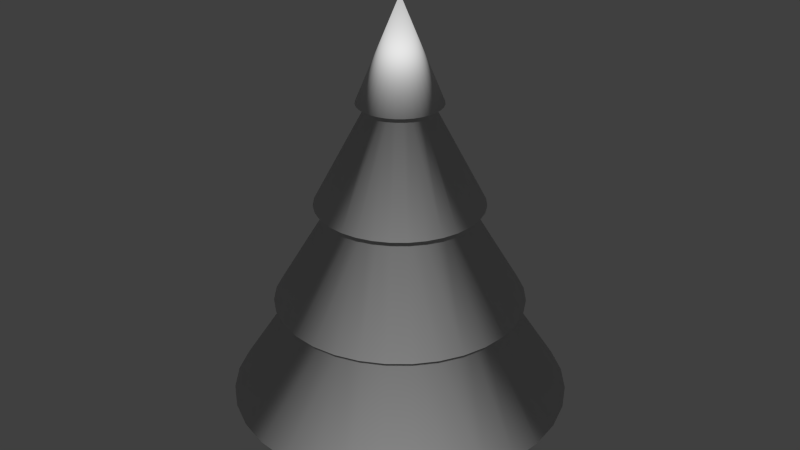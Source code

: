 # Source: backgroundTree0.blend  (saved by Blender 2.69.0; exported with 4.5.12 LTS)
import bpy
from mathutils import Matrix  # noqa: F401  (used for matrix-valued properties, if any)

bpy.ops.wm.read_factory_settings(use_empty=True)
scene = bpy.context.scene
scene.name = 'Scene'

# ---- collections
col_collection_1 = bpy.data.collections.new('Collection 1'); scene.collection.children.link(col_collection_1)

# ---- materials (node trees are filled in below, after node groups)
mat_material = bpy.data.materials.new('Material')
mat_material.alpha_threshold = 0.0
mat_material.use_transparent_shadow = False
mat_material.roughness = 0.5
mat_material.line_color = (0.0, 0.0, 0.0, 1.0)

# ---- material node trees

# ---- world
world_world = bpy.data.worlds.new('World'); scene.world = world_world
world_world.color = (0.05088, 0.05088, 0.05088)
world_world.use_sun_shadow = False
world_world.sun_shadow_jitter_overblur = 0.0
world_world.cycles.sampling_method = 'MANUAL'
world_world.cycles.sample_map_resolution = 256

# ---- meshes
me_cube = bpy.data.meshes.new('Cube')
me_cube.from_pydata([(-4.927e-08, 0.8384, -1.061), (0.1636, 0.8223, -1.061), (0.3208, 0.7746, -1.061), (0.4658, 0.6971, -1.061), (0.5928, 0.5928, -1.061), (0.6971, 0.4658, -1.061), (0.7746, 0.3208, -1.061), (0.8223, 0.1636, -1.061), (0.8384, -4.451e-07, -1.061), (-4.739e-08, -4.4e-07, 0.9394), (0.8223, -0.1636, -1.061), (0.7746, -0.3208, -1.061), (0.6971, -0.4658, -1.061), (0.5928, -0.5928, -1.061), (0.4658, -0.6971, -1.061), (0.3208, -0.7746, -1.061), (0.1636, -0.8223, -1.061), (-3.241e-07, -0.8384, -1.061), (-0.1636, -0.8223, -1.061), (-0.3208, -0.7746, -1.061), (-0.4658, -0.6971, -1.061), (-0.5928, -0.5928, -1.061), (-0.6971, -0.4658, -1.061), (-0.7746, -0.3208, -1.061), (-0.8223, -0.1636, -1.061), (-0.8384, 3.545e-07, -1.061), (-0.8223, 0.1636, -1.061), (-0.7746, 0.3208, -1.061), (-0.6971, 0.4658, -1.061), (-0.5928, 0.5928, -1.061), (-0.4658, 0.6971, -1.061), (-0.3208, 0.7746, -1.061), (-0.1636, 0.8223, -1.061), (0.07871, 0.19, 0.4394), (0.1574, 0.3801, -0.0606), (0.2361, 0.5701, -0.5606), (0.04013, 0.2017, 0.4394), (0.08025, 0.4035, -0.0606), (0.1204, 0.6052, -0.5606), (-4.739e-08, 0.617, -0.5606), (-4.739e-08, 0.4114, -0.0606), (-4.739e-08, 0.2057, 0.4394), (-0.04013, 0.2017, 0.4394), (-0.08025, 0.4035, -0.0606), (-0.1204, 0.6052, -0.5606), (-0.07871, 0.19, 0.4394), (-0.1574, 0.3801, -0.0606), (-0.2361, 0.5701, -0.5606), (-0.1143, 0.171, 0.4394), (-0.2285, 0.342, -0.0606), (-0.3428, 0.5131, -0.5606), (-0.1454, 0.1454, 0.4394), (-0.2909, 0.2909, -0.0606), (-0.4363, 0.4363, -0.5606), (-0.171, 0.1143, 0.4394), (-0.342, 0.2285, -0.0606), (-0.5131, 0.3428, -0.5606), (0.2057, -4.4e-07, 0.4394), (0.4114, -4.4e-07, -0.0606), (0.6171, -4.4e-07, -0.5606), (-0.19, 0.07871, 0.4394), (-0.3801, 0.1574, -0.0606), (-0.5701, 0.2361, -0.5606), (-0.2017, 0.04013, 0.4394), (-0.4035, 0.08025, -0.0606), (-0.6052, 0.1204, -0.5606), (-0.2057, -2.438e-07, 0.4394), (-0.4114, -4.767e-08, -0.0606), (-0.6171, 1.485e-07, -0.5606), (-0.2017, -0.04013, 0.4394), (-0.4035, -0.08025, -0.0606), (-0.6052, -0.1204, -0.5606), (-0.19, -0.07871, 0.4394), (-0.3801, -0.1574, -0.0606), (-0.5701, -0.2361, -0.5606), (-0.171, -0.1143, 0.4394), (-0.342, -0.2285, -0.0606), (-0.5131, -0.3428, -0.5606), (-0.1454, -0.1454, 0.4394), (-0.2909, -0.2909, -0.0606), (-0.4363, -0.4363, -0.5606), (-0.1143, -0.171, 0.4394), (-0.2285, -0.342, -0.0606), (-0.3428, -0.5131, -0.5606), (-0.07871, -0.19, 0.4394), (-0.1574, -0.3801, -0.0606), (-0.2361, -0.5701, -0.5606), (-0.04013, -0.2017, 0.4394), (-0.08025, -0.4035, -0.0606), (-0.1204, -0.6052, -0.5606), (-1.148e-07, -0.2057, 0.4394), (-1.822e-07, -0.4114, -0.0606), (-2.497e-07, -0.6171, -0.5606), (0.04013, -0.2017, 0.4394), (0.08025, -0.4035, -0.0606), (0.1204, -0.6052, -0.5606), (0.07871, -0.19, 0.4394), (0.1574, -0.3801, -0.0606), (0.2361, -0.5701, -0.5606), (0.1143, -0.171, 0.4394), (0.2285, -0.342, -0.0606), (0.3428, -0.5131, -0.5606), (0.1454, -0.1454, 0.4394), (0.2909, -0.2909, -0.0606), (0.4363, -0.4363, -0.5606), (0.171, -0.1143, 0.4394), (0.342, -0.2285, -0.0606), (0.5131, -0.3428, -0.5606), (0.19, -0.07871, 0.4394), (0.3801, -0.1574, -0.0606), (0.5701, -0.2361, -0.5606), (0.2017, -0.04013, 0.4394), (0.4035, -0.08025, -0.0606), (0.6052, -0.1204, -0.5606), (0.2017, 0.04013, 0.4394), (0.4035, 0.08025, -0.0606), (0.6052, 0.1204, -0.5606), (0.19, 0.07871, 0.4394), (0.3801, 0.1574, -0.0606), (0.5701, 0.2361, -0.5606), (0.171, 0.1143, 0.4394), (0.342, 0.2285, -0.0606), (0.5131, 0.3428, -0.5606), (0.1454, 0.1454, 0.4394), (0.2909, 0.2909, -0.0606), (0.4363, 0.4363, -0.5606), (0.1143, 0.171, 0.4394), (0.2285, 0.342, -0.0606), (0.3428, 0.5131, -0.5606), (0.1861, 0.4492, -0.5165), (0.09485, 0.4768, -0.5165), (-3.421e-08, 0.4862, -0.5165), (-0.09485, 0.4768, -0.5165), (-0.1861, 0.4492, -0.5165), (-0.2701, 0.4042, -0.5165), (-0.3438, 0.3438, -0.5165), (-0.4042, 0.2701, -0.5165), (0.4862, -4e-07, -0.5165), (-0.4492, 0.1861, -0.5165), (-0.4768, 0.09485, -0.5165), (-0.4862, 6.368e-08, -0.5165), (-0.4768, -0.09485, -0.5165), (-0.4492, -0.1861, -0.5165), (-0.4042, -0.2701, -0.5165), (-0.3438, -0.3438, -0.5165), (-0.2701, -0.4042, -0.5165), (-0.1861, -0.4492, -0.5165), (-0.09485, -0.4768, -0.5165), (-1.936e-07, -0.4862, -0.5165), (0.09485, -0.4768, -0.5165), (0.1861, -0.4492, -0.5165), (0.2701, -0.4042, -0.5165), (0.3438, -0.3438, -0.5165), (0.4042, -0.2701, -0.5165), (0.4492, -0.1861, -0.5165), (0.4768, -0.09485, -0.5165), (0.4768, 0.09485, -0.5165), (0.4492, 0.1861, -0.5165), (0.4042, 0.2701, -0.5165), (0.3438, 0.3438, -0.5165), (0.2701, 0.4042, -0.5165), (0.1133, 0.2736, -0.02175), (0.05778, 0.2905, -0.02175), (-3.43e-08, 0.2962, -0.02175), (-0.05778, 0.2905, -0.02175), (-0.1133, 0.2736, -0.02175), (-0.1646, 0.2463, -0.02175), (-0.2094, 0.2094, -0.02175), (-0.2463, 0.1646, -0.02175), (0.2962, -4.043e-07, -0.02175), (-0.2736, 0.1133, -0.02175), (-0.2905, 0.05778, -0.02175), (-0.2962, -1.219e-07, -0.02175), (-0.2905, -0.05778, -0.02175), (-0.2736, -0.1133, -0.02175), (-0.2463, -0.1646, -0.02175), (-0.2094, -0.2094, -0.02175), (-0.1646, -0.2463, -0.02175), (-0.1133, -0.2736, -0.02175), (-0.05778, -0.2905, -0.02175), (-1.314e-07, -0.2962, -0.02175), (0.05778, -0.2905, -0.02175), (0.1133, -0.2736, -0.02175), (0.1646, -0.2463, -0.02175), (0.2094, -0.2094, -0.02175), (0.2463, -0.1646, -0.02175), (0.2736, -0.1133, -0.02175), (0.2905, -0.05778, -0.02175), (0.2905, 0.05778, -0.02175), (0.2736, 0.1133, -0.02175), (0.2463, 0.1646, -0.02175), (0.2094, 0.2094, -0.02175), (0.1646, 0.2463, -0.02175), (0.05038, 0.1216, 0.471), (0.02568, 0.1291, 0.471), (-4.241e-08, 0.1316, 0.471), (-0.02568, 0.1291, 0.471), (-0.05038, 0.1216, 0.471), (-0.07313, 0.1095, 0.471), (-0.09308, 0.09308, 0.471), (-0.1095, 0.07313, 0.471), (0.1316, -4.169e-07, 0.471), (-0.1216, 0.05038, 0.471), (-0.1291, 0.02568, 0.471), (-0.1316, -2.914e-07, 0.471), (-0.1291, -0.02568, 0.471), (-0.1216, -0.05038, 0.471), (-0.1095, -0.07313, 0.471), (-0.09308, -0.09308, 0.471), (-0.07313, -0.1095, 0.471), (-0.05038, -0.1216, 0.471), (-0.02568, -0.1291, 0.471), (-8.556e-08, -0.1316, 0.471), (0.02568, -0.1291, 0.471), (0.05038, -0.1216, 0.471), (0.07313, -0.1095, 0.471), (0.09308, -0.09308, 0.471), (0.1095, -0.07313, 0.471), (0.1216, -0.05038, 0.471), (0.1291, -0.02568, 0.471), (0.1291, 0.02568, 0.471), (0.1216, 0.05038, 0.471), (0.1095, 0.07313, 0.471), (0.09308, 0.09308, 0.471), (0.07313, 0.1095, 0.471), (2.371e-08, 0.1998, -0.8879), (0.03898, 0.1959, -0.8879), (0.07645, 0.1846, -0.8879), (0.111, 0.1661, -0.8879), (0.1413, 0.1413, -0.8879), (0.1661, 0.111, -0.8879), (0.1846, 0.07645, -0.8879), (0.1959, 0.03898, -0.8879), (0.1998, -2.591e-07, -0.8879), (0.1959, -0.03898, -0.8879), (0.1846, -0.07645, -0.8879), (0.1661, -0.111, -0.8879), (0.1413, -0.1413, -0.8879), (0.111, -0.1661, -0.8879), (0.07645, -0.1846, -0.8879), (0.03898, -0.1959, -0.8879), (-4.179e-08, -0.1998, -0.8879), (-0.03898, -0.1959, -0.8879), (-0.07645, -0.1846, -0.8879), (-0.111, -0.1661, -0.8879), (-0.1413, -0.1413, -0.8879), (-0.1661, -0.111, -0.8879), (-0.1846, -0.07645, -0.8879), (-0.1959, -0.03898, -0.8879), (-0.1998, -6.86e-08, -0.8879), (-0.1959, 0.03898, -0.8879), (-0.1846, 0.07645, -0.8879), (-0.1661, 0.111, -0.8879), (-0.1413, 0.1413, -0.8879), (-0.111, 0.1661, -0.8879), (-0.07645, 0.1846, -0.8879), (-0.03898, 0.1959, -0.8879), (2.371e-08, 0.1998, -1.304), (0.03898, 0.1959, -1.304), (0.07645, 0.1846, -1.304), (0.111, 0.1661, -1.304), (0.1413, 0.1413, -1.304), (0.1661, 0.111, -1.304), (0.1846, 0.07645, -1.304), (0.1959, 0.03898, -1.304), (0.1998, -2.591e-07, -1.304), (0.1959, -0.03898, -1.304), (0.1846, -0.07645, -1.304), (0.1661, -0.111, -1.304), (0.1413, -0.1413, -1.304), (0.111, -0.1661, -1.304), (0.07645, -0.1846, -1.304), (0.03898, -0.1959, -1.304), (-4.179e-08, -0.1998, -1.304), (-0.03898, -0.1959, -1.304), (-0.07645, -0.1846, -1.304), (-0.111, -0.1661, -1.304), (-0.1413, -0.1413, -1.304), (-0.1661, -0.111, -1.304), (-0.1846, -0.07645, -1.304), (-0.1959, -0.03898, -1.304), (-0.1998, -6.86e-08, -1.304), (-0.1959, 0.03898, -1.304), (-0.1846, 0.07645, -1.304), (-0.1661, 0.111, -1.304), (-0.1413, 0.1413, -1.304), (-0.111, 0.1661, -1.304), (-0.07645, 0.1846, -1.304), (-0.03898, 0.1959, -1.304)], [], [(66, 69, 9), (63, 66, 9), (111, 57, 9), (9, 72, 75), (60, 63, 9), (9, 75, 78), (54, 60, 9), (9, 78, 81), (51, 54, 9), (9, 81, 84), (48, 51, 9), (9, 84, 87), (45, 48, 9), (9, 87, 90), (42, 45, 9), (9, 90, 93), (41, 42, 9), (9, 93, 96), (41, 9, 36), (36, 9, 33), (117, 120, 9), (123, 126, 9), (126, 33, 9), (99, 102, 9), (120, 123, 9), (102, 105, 9), (114, 117, 9), (105, 108, 9), (69, 72, 9), (108, 111, 9), (57, 114, 9), (9, 96, 99), (55, 61, 200), (103, 216, 215), (52, 55, 200), (198, 46, 49), (49, 52, 199), (224, 223, 124), (201, 58, 220), (43, 46, 197), (197, 46, 198), (199, 198, 49), (194, 34, 37), (221, 220, 118), (214, 94, 97), (61, 64, 202), (109, 218, 217), (100, 215, 214), (76, 207, 73), (207, 76, 79), (40, 43, 196), (207, 79, 208), (37, 40, 195), (207, 75, 72, 206), (60, 54, 200, 202), (78, 208, 209, 81), (87, 84, 210, 211), (201, 219, 112), (115, 118, 220), (202, 64, 203), (103, 217, 216), (198, 199, 51, 48), (121, 222, 118), (51, 199, 200, 54), (206, 72, 69, 205), (58, 115, 220), (195, 194, 37), (85, 210, 82), (34, 194, 193), (210, 85, 211), (210, 209, 82), (34, 193, 224), (127, 34, 224), (212, 211, 91), (127, 224, 124), (75, 207, 208, 78), (213, 212, 91), (223, 222, 121), (124, 223, 121), (40, 196, 195), (69, 66, 204, 205), (214, 213, 94), (94, 213, 91), (209, 208, 79), (222, 221, 118), (52, 200, 199), (203, 204, 66, 63), (207, 206, 73), (43, 197, 196), (206, 205, 70), (58, 201, 112), (203, 67, 204), (73, 206, 70), (204, 70, 205), (85, 88, 211), (200, 61, 202), (97, 100, 214), (106, 109, 217), (64, 67, 203), (109, 112, 219), (211, 88, 91), (100, 103, 215), (67, 70, 204), (103, 106, 217), (218, 109, 219), (82, 209, 79), (123, 120, 222, 223), (102, 99, 215, 216), (57, 201, 220, 114), (93, 213, 214, 96), (117, 221, 222, 120), (36, 33, 193, 194), (99, 96, 214, 215), (197, 45, 42, 196), (195, 41, 36, 194), (117, 114, 220, 221), (196, 42, 41, 195), (224, 126, 123, 223), (212, 90, 87, 211), (111, 219, 201, 57), (108, 218, 219, 111), (108, 105, 217, 218), (217, 105, 102, 216), (81, 209, 210, 84), (212, 213, 93, 90), (197, 198, 48, 45), (224, 193, 33, 126), (124, 191, 192, 127), (165, 166, 49, 46), (58, 169, 188, 115), (34, 127, 192, 161), (37, 162, 163, 40), (164, 165, 46, 43), (188, 189, 118, 115), (191, 124, 121, 190), (118, 189, 190, 121), (161, 162, 37, 34), (112, 187, 169, 58), (180, 181, 94, 91), (52, 167, 168, 55), (106, 185, 186, 109), (106, 103, 184, 185), (184, 103, 100, 183), (79, 176, 177, 82), (182, 183, 100, 97), (178, 85, 82, 177), (180, 91, 88, 179), (181, 182, 97, 94), (88, 85, 178, 179), (171, 64, 61, 170), (109, 186, 187, 112), (167, 52, 49, 166), (55, 168, 170, 61), (172, 67, 64, 171), (173, 70, 67, 172), (174, 73, 70, 173), (175, 76, 73, 174), (76, 175, 176, 79), (68, 173, 172), (68, 71, 173), (176, 80, 177), (178, 177, 83), (83, 177, 80), (77, 175, 74), (77, 80, 175), (173, 71, 174), (89, 179, 86), (53, 167, 50), (174, 74, 175), (179, 178, 86), (86, 178, 83), (180, 179, 89), (175, 80, 176), (92, 180, 89), (71, 74, 174), (56, 167, 53), (62, 168, 56), (171, 65, 68), (62, 171, 170), (56, 168, 167), (50, 167, 166), (168, 62, 170), (172, 171, 68), (47, 165, 44), (65, 171, 62), (191, 122, 125), (164, 163, 39), (163, 162, 39), (47, 50, 165), (128, 35, 192), (44, 164, 39), (165, 164, 44), (50, 166, 165), (38, 39, 162), (161, 38, 162), (35, 38, 161), (191, 128, 192), (128, 191, 125), (192, 35, 161), (191, 190, 122), (187, 110, 113), (116, 188, 59), (59, 187, 113), (116, 119, 188), (189, 119, 190), (169, 59, 188), (169, 187, 59), (185, 110, 186), (186, 110, 187), (188, 119, 189), (122, 190, 119), (184, 107, 185), (92, 181, 180), (182, 101, 183), (182, 98, 101), (104, 184, 183), (95, 181, 92), (181, 98, 182), (107, 184, 104), (135, 136, 56, 53), (183, 101, 104), (98, 181, 95), (185, 107, 110), (74, 71, 141, 142), (77, 74, 142, 143), (80, 77, 143, 144), (145, 83, 80, 144), (68, 140, 141, 71), (62, 56, 136, 138), (50, 134, 135, 53), (65, 62, 138, 139), (122, 158, 159, 125), (35, 129, 130, 38), (128, 160, 129, 35), (146, 86, 83, 145), (157, 158, 122, 119), (137, 156, 116, 59), (86, 146, 147, 89), (125, 159, 160, 128), (139, 140, 68, 65), (39, 131, 132, 44), (133, 47, 44, 132), (38, 130, 131, 39), (59, 113, 155, 137), (113, 110, 154, 155), (110, 107, 153, 154), (107, 104, 152, 153), (101, 151, 152, 104), (119, 116, 156, 157), (98, 95, 149, 150), (89, 147, 148, 92), (151, 101, 98, 150), (95, 92, 148, 149), (153, 12, 11), (154, 153, 11), (155, 154, 11), (155, 11, 10), (137, 155, 10), (156, 137, 8), (5, 159, 158), (32, 132, 131), (157, 156, 7), (32, 131, 0), (158, 157, 6), (131, 130, 0), (133, 132, 32), (2, 1, 129), (137, 10, 8), (156, 8, 7), (1, 0, 130), (129, 1, 130), (4, 160, 159), (160, 2, 129), (6, 5, 158), (3, 2, 160), (5, 4, 159), (4, 3, 160), (157, 7, 6), (134, 133, 30), (27, 139, 138), (135, 134, 30), (139, 26, 25), (138, 136, 28), (133, 31, 30), (136, 29, 28), (27, 26, 139), (29, 136, 135), (133, 32, 31), (28, 27, 138), (30, 29, 135), (139, 25, 140), (24, 23, 141), (16, 15, 149), (25, 24, 141), (142, 141, 23), (22, 142, 23), (142, 22, 143), (140, 25, 141), (21, 144, 22), (144, 21, 20), (145, 144, 20), (144, 143, 22), (147, 19, 18), (17, 16, 149), (14, 13, 151), (15, 150, 149), (13, 12, 152), (152, 12, 153), (148, 18, 17), (13, 152, 151), (146, 20, 19), (145, 20, 146), (147, 146, 19), (148, 147, 18), (149, 148, 17), (15, 151, 150), (15, 14, 151), (1, 2, 227, 226), (23, 24, 248, 247), (12, 13, 237, 236), (32, 0, 225, 256), (21, 22, 246, 245), (10, 11, 235, 234), (30, 31, 255, 254), (19, 20, 244, 243), (7, 8, 233, 232), (28, 29, 253, 252), (5, 6, 231, 230), (17, 18, 242, 241), (26, 27, 251, 250), (3, 4, 229, 228), (15, 16, 240, 239), (24, 25, 249, 248), (13, 14, 238, 237), (0, 1, 226, 225), (22, 23, 247, 246), (11, 12, 236, 235), (31, 32, 256, 255), (20, 21, 245, 244), (8, 10, 234, 233), (29, 30, 254, 253), (6, 7, 232, 231), (18, 19, 243, 242), (27, 28, 252, 251), (4, 5, 230, 229), (16, 17, 241, 240), (25, 26, 250, 249), (2, 3, 228, 227), (14, 15, 239, 238), (250, 251, 283, 282), (228, 229, 261, 260), (239, 240, 272, 271), (248, 249, 281, 280), (237, 238, 270, 269), (225, 226, 258, 257), (246, 247, 279, 278), (235, 236, 268, 267), (255, 256, 288, 287), (244, 245, 277, 276), (233, 234, 266, 265), (253, 254, 286, 285), (231, 232, 264, 263), (242, 243, 275, 274), (251, 252, 284, 283), (229, 230, 262, 261), (240, 241, 273, 272), (249, 250, 282, 281), (227, 228, 260, 259), (238, 239, 271, 270), (226, 227, 259, 258), (247, 248, 280, 279), (236, 237, 269, 268), (256, 225, 257, 288), (245, 246, 278, 277), (234, 235, 267, 266), (254, 255, 287, 286), (243, 244, 276, 275), (232, 233, 265, 264), (252, 253, 285, 284), (230, 231, 263, 262), (241, 242, 274, 273), (259, 260, 261, 262, 263, 264, 265, 266, 267, 268, 269, 270, 271, 272, 273, 274, 275, 276, 277, 278, 279, 280, 281, 282, 283, 284, 285, 286, 287, 288, 257, 258), (133, 134, 50, 47), (164, 43, 40, 163), (60, 202, 203, 63)])
me_cube.polygons.foreach_set('use_smooth', [True] * 385)
_uv = me_cube.uv_layers.new(name='UVMap')
_uv.uv.foreach_set('vector', [0.09788, 1.788e-07, 0.1056, 1.788e-07, 0.5, 0.4687, 0.1056, 1.788e-07, 0.09788, 1.788e-07, 0.5, 0.4687, 0.8944, 1.788e-07, 0.9021, 1.788e-07, 0.5, 0.4687, 0.5, 0.4687, 0.1285, 1.788e-07, 0.1657, 1.788e-07, 0.1285, 1.788e-07, 0.1056, 1.788e-07, 0.5, 0.4687, 0.5, 0.4687, 0.1657, 1.788e-07, 0.2157, 1.788e-07, 0.1657, 1.788e-07, 0.1285, 1.788e-07, 0.5, 0.4687, 0.5, 0.4687, 0.2157, 1.788e-07, 0.2766, 1.788e-07, 0.2157, 1.788e-07, 0.1657, 1.788e-07, 0.5, 0.4687, 0.5, 0.4687, 0.2766, 1.788e-07, 0.3461, 1.788e-07, 0.2766, 0.0, 0.2157, 1.788e-07, 0.5, 0.4687, 0.5, 0.4687, 0.3461, 1.788e-07, 0.4216, 1.788e-07, 0.3461, 0.0, 0.2766, 0.0, 0.5, 0.4687, 0.5, 0.4687, 0.4216, 1.788e-07, 0.5, 1.788e-07, 0.4216, 0.0, 0.3461, 0.0, 0.5, 0.4687, 0.5, 0.4687, 0.5, 1.788e-07, 0.5784, 1.788e-07, 0.5, 0.0, 0.4216, 0.0, 0.5, 0.4687, 0.5, 0.4687, 0.5784, 1.788e-07, 0.6539, 1.788e-07, 0.5, 0.0, 0.5, 0.4687, 0.5784, 0.0, 0.5784, 0.0, 0.5, 0.4687, 0.6539, 0.0, 0.8715, 1.788e-07, 0.8343, 1.788e-07, 0.5, 0.4687, 0.7843, 1.788e-07, 0.7234, 0.0, 0.5, 0.4687, 0.7234, 0.0, 0.6539, 0.0, 0.5, 0.4687, 0.7234, 1.788e-07, 0.7843, 1.788e-07, 0.5, 0.4687, 0.8343, 1.788e-07, 0.7843, 1.788e-07, 0.5, 0.4687, 0.7843, 1.788e-07, 0.8343, 1.788e-07, 0.5, 0.4687, 0.8944, 1.788e-07, 0.8715, 1.788e-07, 0.5, 0.4687, 0.8343, 1.788e-07, 0.8715, 1.788e-07, 0.5, 0.4687, 0.1056, 1.788e-07, 0.1285, 1.788e-07, 0.5, 0.4687, 0.8715, 1.788e-07, 0.8944, 1.788e-07, 0.5, 0.4687, 0.9021, 1.788e-07, 0.8944, 1.788e-07, 0.5, 0.4687, 0.5, 0.4687, 0.6539, 1.788e-07, 0.7234, 1.788e-07, 0.2174, 0.0, 0.186, 0.0, 0.4096, 0.3894, 0.7403, 2.682e-07, 0.5769, 0.3894, 0.5604, 0.3894, 0.2597, 0.0, 0.2174, 0.0, 0.4096, 0.3894, 0.4396, 0.3894, 0.3699, 0.0, 0.3112, 0.0, 0.3112, 0.0, 0.2597, 0.0, 0.4231, 0.3894, 0.5604, 0.3894, 0.5769, 0.3894, 0.7403, 0.0, 0.6088, 0.3894, 0.8399, 0.0, 0.6067, 0.3894, 0.4337, 0.0, 0.3699, 0.0, 0.4584, 0.3894, 0.4584, 0.3894, 0.3699, 0.0, 0.4396, 0.3894, 0.4231, 0.3894, 0.4396, 0.3894, 0.3112, 0.0, 0.5212, 0.3894, 0.6301, 0.0, 0.5663, 0.0, 0.6005, 0.3894, 0.6067, 0.3894, 0.814, 0.0, 0.5416, 0.3894, 0.5663, 2.682e-07, 0.6301, 2.682e-07, 0.186, 0.0, 0.1666, 0.0, 0.3995, 0.3894, 0.814, 0.0, 0.6005, 0.3894, 0.5904, 0.3894, 0.6888, 2.682e-07, 0.5604, 0.3894, 0.5416, 0.3894, 0.2174, 0.0, 0.4096, 0.3894, 0.186, 0.0, 0.4096, 0.3894, 0.2174, 0.0, 0.2597, 2.682e-07, 0.5, 0.0, 0.4337, 0.0, 0.4788, 0.3894, 0.4096, 0.3894, 0.2597, 2.682e-07, 0.4231, 0.3894, 0.5663, 0.0, 0.5, 0.0, 0.5, 0.3894, 0.1635, 0.1169, 0.1635, 0.0, 0.8365, 0.0, 0.8365, 0.1169, 0.1635, 0.0, 0.8365, 0.0, 0.8365, 0.1169, 0.1635, 0.1169, 0.8365, 0.0, 0.8365, 0.1169, 0.1635, 0.1169, 0.1635, 0.0, 0.1635, 0.0, 0.8365, 0.0, 0.8365, 0.1169, 0.1635, 0.1169, 0.6088, 0.3894, 0.6067, 0.3894, 0.8334, 0.0, 0.8334, 0.0, 0.814, 0.0, 0.6067, 0.3894, 0.3995, 0.3894, 0.1666, 0.0, 0.3933, 0.3894, 0.7403, 2.682e-07, 0.5904, 0.3894, 0.5769, 0.3894, 0.8365, 0.1169, 0.1635, 0.1169, 0.1635, 0.0, 0.8365, 0.0, 0.7826, 0.0, 0.5904, 0.3894, 0.814, 0.0, 0.8365, 0.0, 0.8365, 0.1169, 0.1635, 0.1169, 0.1635, 0.0, 0.1635, 0.1169, 0.1635, 0.0, 0.8365, 0.0, 0.8365, 0.1169, 0.8399, 0.0, 0.8334, 0.0, 0.6067, 0.3894, 0.5, 0.3894, 0.5212, 0.3894, 0.5663, 0.0, 0.3699, 2.682e-07, 0.4584, 0.3894, 0.3112, 2.682e-07, 0.6301, 0.0, 0.5212, 0.3894, 0.5416, 0.3894, 0.4584, 0.3894, 0.3699, 2.682e-07, 0.4788, 0.3894, 0.4584, 0.3894, 0.4396, 0.3894, 0.3112, 2.682e-07, 0.6301, 0.0, 0.5416, 0.3894, 0.5604, 0.3894, 0.6888, 0.0, 0.6301, 0.0, 0.5604, 0.3894, 0.5, 0.3894, 0.4788, 0.3894, 0.5, 2.682e-07, 0.6888, 0.0, 0.5604, 0.3894, 0.7403, 0.0, 0.8365, 0.0, 0.8365, 0.1169, 0.1635, 0.1169, 0.1635, 0.0, 0.5212, 0.3894, 0.5, 0.3894, 0.5, 2.682e-07, 0.5769, 0.3894, 0.5904, 0.3894, 0.7826, 0.0, 0.7403, 0.0, 0.5769, 0.3894, 0.7826, 0.0, 0.5, 0.0, 0.4788, 0.3894, 0.5, 0.3894, 0.1635, 0.0, 0.8365, 0.0, 0.8365, 0.1169, 0.1635, 0.1169, 0.5416, 0.3894, 0.5212, 0.3894, 0.5663, 2.682e-07, 0.5663, 2.682e-07, 0.5212, 0.3894, 0.5, 2.682e-07, 0.4396, 0.3894, 0.4231, 0.3894, 0.2597, 2.682e-07, 0.5904, 0.3894, 0.6005, 0.3894, 0.814, 0.0, 0.2597, 0.0, 0.4096, 0.3894, 0.4231, 0.3894, 0.8365, 0.1169, 0.1635, 0.1169, 0.1635, 0.0, 0.8365, 0.0, 0.4096, 0.3894, 0.3995, 0.3894, 0.186, 0.0, 0.4337, 0.0, 0.4584, 0.3894, 0.4788, 0.3894, 0.3995, 0.3894, 0.3933, 0.3894, 0.1666, 0.0, 0.8399, 0.0, 0.6088, 0.3894, 0.8334, 0.0, 0.3933, 0.3894, 0.1601, 0.0, 0.3912, 0.3894, 0.186, 0.0, 0.3995, 0.3894, 0.1666, 0.0, 0.3912, 0.3894, 0.1666, 0.0, 0.3933, 0.3894, 0.3699, 2.682e-07, 0.4337, 2.682e-07, 0.4788, 0.3894, 0.4096, 0.3894, 0.186, 0.0, 0.3995, 0.3894, 0.6301, 2.682e-07, 0.6888, 2.682e-07, 0.5416, 0.3894, 0.7826, 0.0, 0.814, 0.0, 0.5904, 0.3894, 0.1666, 0.0, 0.1601, 0.0, 0.3933, 0.3894, 0.814, 0.0, 0.8334, 0.0, 0.6067, 0.3894, 0.4788, 0.3894, 0.4337, 2.682e-07, 0.5, 2.682e-07, 0.6888, 2.682e-07, 0.7403, 2.682e-07, 0.5604, 0.3894, 0.1601, 0.0, 0.1666, 0.0, 0.3912, 0.3894, 0.7403, 2.682e-07, 0.7826, 0.0, 0.5904, 0.3894, 0.6005, 0.3894, 0.814, 0.0, 0.6067, 0.3894, 0.3112, 2.682e-07, 0.4396, 0.3894, 0.2597, 2.682e-07, 0.1635, 0.0, 0.8365, 0.0, 0.8365, 0.1169, 0.1635, 0.1169, 0.1635, 0.0, 0.8365, 0.0, 0.8365, 0.1169, 0.1635, 0.1169, 0.8365, 0.0, 0.8365, 0.1169, 0.1635, 0.1169, 0.1635, 0.0, 0.8365, 0.0, 0.8365, 0.1169, 0.1635, 0.1169, 0.1635, 0.0, 0.8365, 0.0, 0.8365, 0.1169, 0.1635, 0.1169, 0.1635, 0.0, 0.1635, 0.0, 0.8365, 0.0, 0.8365, 0.1169, 0.1635, 0.1169, 0.1635, 0.0, 0.8365, 0.0, 0.8365, 0.1169, 0.1635, 0.1169, 0.1635, 0.1169, 0.1635, 0.0, 0.8365, 0.0, 0.8365, 0.1169, 0.1635, 0.1169, 0.1635, 0.0, 0.8365, 0.0, 0.8365, 0.1169, 0.1635, 0.0, 0.8365, 0.0, 0.8365, 0.1169, 0.1635, 0.1169, 0.1635, 0.1169, 0.1635, 0.0, 0.8365, 0.0, 0.8365, 0.1169, 0.1635, 0.1169, 0.1635, 0.0, 0.8365, 0.0, 0.8365, 0.1169, 0.1635, 0.1169, 0.1635, 0.0, 0.8365, 0.0, 0.8365, 0.1169, 0.8365, 0.0, 0.8365, 0.1169, 0.1635, 0.1169, 0.1635, 0.0, 0.8365, 0.0, 0.8365, 0.1169, 0.1635, 0.1169, 0.1635, 0.0, 0.1635, 0.0, 0.8365, 0.0, 0.8365, 0.1169, 0.1635, 0.1169, 0.1635, 0.1169, 0.1635, 0.0, 0.8365, 0.0, 0.8365, 0.1169, 0.8365, 0.0, 0.8365, 0.1169, 0.1635, 0.1169, 0.1635, 0.0, 0.8365, 0.1169, 0.1635, 0.1169, 0.1635, 0.0, 0.8365, 0.0, 0.8365, 0.1169, 0.1635, 0.1169, 0.1635, 0.0, 0.8365, 0.0, 0.8365, 0.1169, 0.1635, 0.1169, 0.1635, 0.0, 0.8365, 0.0, 0.1843, 1.0, 0.1843, 0.8906, 0.8157, 0.8906, 0.8157, 1.0, 0.1843, 0.8906, 0.8157, 0.8906, 0.8157, 1.0, 0.1843, 1.0, 0.1843, 1.0, 0.1843, 0.8906, 0.8157, 0.8906, 0.8157, 1.0, 0.8157, 1.0, 0.1843, 1.0, 0.1843, 0.8906, 0.8157, 0.8906, 0.1843, 1.0, 0.1843, 0.8906, 0.8157, 0.8906, 0.8157, 1.0, 0.1843, 0.8906, 0.8157, 0.8906, 0.8157, 1.0, 0.1843, 1.0, 0.1843, 0.8906, 0.8157, 0.8906, 0.8157, 1.0, 0.1843, 1.0, 0.8157, 0.8906, 0.8157, 1.0, 0.1843, 1.0, 0.1843, 0.8906, 0.1843, 1.0, 0.1843, 0.8906, 0.8157, 0.8906, 0.8157, 1.0, 0.1843, 0.8906, 0.8157, 0.8906, 0.8157, 1.0, 0.1843, 1.0, 0.1843, 1.0, 0.1843, 0.8906, 0.8157, 0.8906, 0.8157, 1.0, 0.1843, 0.8906, 0.8157, 0.8906, 0.8157, 1.0, 0.1843, 1.0, 0.1843, 1.0, 0.1843, 0.8906, 0.8157, 0.8906, 0.8157, 1.0, 0.1843, 1.0, 0.1843, 0.8906, 0.8157, 0.8906, 0.8157, 1.0, 0.8157, 1.0, 0.1843, 1.0, 0.1843, 0.8906, 0.8157, 0.8906, 0.8157, 0.8906, 0.8157, 1.0, 0.1843, 1.0, 0.1843, 0.8906, 0.1843, 1.0, 0.1843, 0.8906, 0.8157, 0.8906, 0.8157, 1.0, 0.1843, 0.8906, 0.8157, 0.8906, 0.8157, 1.0, 0.1843, 1.0, 0.8157, 0.8906, 0.8157, 1.0, 0.1843, 1.0, 0.1843, 0.8906, 0.8157, 0.8906, 0.8157, 1.0, 0.1843, 1.0, 0.1843, 0.8906, 0.1843, 0.8906, 0.8157, 0.8906, 0.8157, 1.0, 0.1843, 1.0, 0.8157, 1.0, 0.1843, 1.0, 0.1843, 0.8906, 0.8157, 0.8906, 0.8157, 0.8906, 0.8157, 1.0, 0.1843, 1.0, 0.1843, 0.8906, 0.1843, 1.0, 0.1843, 0.8906, 0.8157, 0.8906, 0.8157, 1.0, 0.8157, 0.8906, 0.8157, 1.0, 0.1843, 1.0, 0.1843, 0.8906, 0.1843, 1.0, 0.1843, 0.8906, 0.8157, 0.8906, 0.8157, 1.0, 0.8157, 0.8906, 0.8157, 1.0, 0.1843, 1.0, 0.1843, 0.8906, 0.8157, 0.8906, 0.8157, 1.0, 0.1843, 1.0, 0.1843, 0.8906, 0.8157, 0.8906, 0.8157, 1.0, 0.1843, 1.0, 0.1843, 0.8906, 0.8157, 0.8906, 0.8157, 1.0, 0.1843, 1.0, 0.1843, 0.8906, 0.1843, 1.0, 0.1843, 0.8906, 0.8157, 0.8906, 0.8157, 1.0, 0.1302, 1.49e-07, 0.3259, 0.3375, 0.3225, 0.3375, 0.1302, 1.49e-07, 0.1373, 1.49e-07, 0.3259, 0.3375, 0.3745, 0.3375, 0.2385, 2.98e-07, 0.4014, 0.3375, 0.4321, 0.3375, 0.4014, 0.3375, 0.2945, 2.98e-07, 0.2945, 2.98e-07, 0.4014, 0.3375, 0.2385, 2.98e-07, 0.1925, 2.98e-07, 0.3524, 0.3375, 0.1583, 2.98e-07, 0.1925, 2.98e-07, 0.2385, 2.98e-07, 0.3524, 0.3375, 0.3259, 0.3375, 0.1373, 1.49e-07, 0.336, 0.3375, 0.4278, 2.98e-07, 0.4654, 0.3375, 0.3585, 2.98e-07, 0.2385, 1.49e-07, 0.3745, 0.3375, 0.2945, 0.0, 0.336, 0.3375, 0.1583, 2.98e-07, 0.3524, 0.3375, 0.4654, 0.3375, 0.4321, 0.3375, 0.3585, 2.98e-07, 0.3585, 2.98e-07, 0.4321, 0.3375, 0.2945, 2.98e-07, 0.5, 0.3375, 0.4654, 0.3375, 0.4278, 2.98e-07, 0.3524, 0.3375, 0.2385, 2.98e-07, 0.3745, 0.3375, 0.5, 2.98e-07, 0.5, 0.3375, 0.4278, 2.98e-07, 0.1373, 1.49e-07, 0.1583, 2.98e-07, 0.336, 0.3375, 0.1925, 1.49e-07, 0.3745, 0.3375, 0.2385, 1.49e-07, 0.1583, 1.49e-07, 0.3524, 0.3375, 0.1925, 1.49e-07, 0.3259, 0.3375, 0.1373, 1.49e-07, 0.1302, 1.49e-07, 0.1583, 1.49e-07, 0.3259, 0.3375, 0.336, 0.3375, 0.1925, 1.49e-07, 0.3524, 0.3375, 0.3745, 0.3375, 0.2945, 0.0, 0.3745, 0.3375, 0.4014, 0.3375, 0.3524, 0.3375, 0.1583, 1.49e-07, 0.336, 0.3375, 0.3225, 0.3375, 0.3259, 0.3375, 0.1302, 1.49e-07, 0.3585, 0.0, 0.4321, 0.3375, 0.4278, 0.0, 0.1373, 1.49e-07, 0.3259, 0.3375, 0.1583, 1.49e-07, 0.6255, 0.3375, 0.8075, 1.49e-07, 0.7615, 1.49e-07, 0.4654, 0.3375, 0.5, 0.3375, 0.5, 0.0, 0.5, 0.3375, 0.5346, 0.3375, 0.5, 0.0, 0.3585, 0.0, 0.2945, 0.0, 0.4321, 0.3375, 0.7055, 0.0, 0.6415, 0.0, 0.5986, 0.3375, 0.4278, 0.0, 0.4654, 0.3375, 0.5, 0.0, 0.4321, 0.3375, 0.4654, 0.3375, 0.4278, 0.0, 0.2945, 0.0, 0.4014, 0.3375, 0.4321, 0.3375, 0.5722, 0.0, 0.5, 0.0, 0.5346, 0.3375, 0.5679, 0.3375, 0.5722, 0.0, 0.5346, 0.3375, 0.6415, 0.0, 0.5722, 0.0, 0.5679, 0.3375, 0.6255, 0.3375, 0.7055, 0.0, 0.5986, 0.3375, 0.7055, 0.0, 0.6255, 0.3375, 0.7615, 1.49e-07, 0.5986, 0.3375, 0.6415, 0.0, 0.5679, 0.3375, 0.6255, 0.3375, 0.6476, 0.3375, 0.8075, 1.49e-07, 0.6741, 0.3375, 0.8417, 2.98e-07, 0.8627, 1.49e-07, 0.8627, 1.49e-07, 0.6741, 0.3375, 0.8698, 1.49e-07, 0.8698, 1.49e-07, 0.6741, 0.3375, 0.8627, 1.49e-07, 0.8627, 1.49e-07, 0.8417, 1.49e-07, 0.6741, 0.3375, 0.664, 0.3375, 0.8417, 1.49e-07, 0.6476, 0.3375, 0.6775, 0.3375, 0.8698, 1.49e-07, 0.6741, 0.3375, 0.6775, 0.3375, 0.6741, 0.3375, 0.8698, 1.49e-07, 0.6476, 0.3375, 0.8417, 2.98e-07, 0.664, 0.3375, 0.664, 0.3375, 0.8417, 2.98e-07, 0.6741, 0.3375, 0.6741, 0.3375, 0.8417, 1.49e-07, 0.664, 0.3375, 0.8075, 1.49e-07, 0.6476, 0.3375, 0.8417, 1.49e-07, 0.6255, 0.3375, 0.8075, 2.98e-07, 0.6476, 0.3375, 0.5, 2.98e-07, 0.5346, 0.3375, 0.5, 0.3375, 0.5679, 0.3375, 0.7055, 2.98e-07, 0.5986, 0.3375, 0.5679, 0.3375, 0.6415, 2.98e-07, 0.7055, 2.98e-07, 0.7615, 2.98e-07, 0.6255, 0.3375, 0.5986, 0.3375, 0.5722, 2.98e-07, 0.5346, 0.3375, 0.5, 2.98e-07, 0.5346, 0.3375, 0.6415, 2.98e-07, 0.5679, 0.3375, 0.8075, 2.98e-07, 0.6255, 0.3375, 0.7615, 2.98e-07, 0.8473, 0.09469, 0.1527, 0.09469, 0.1527, 0.0, 0.8473, 0.0, 0.5986, 0.3375, 0.7055, 2.98e-07, 0.7615, 2.98e-07, 0.6415, 2.98e-07, 0.5346, 0.3375, 0.5722, 2.98e-07, 0.6476, 0.3375, 0.8075, 2.98e-07, 0.8417, 2.98e-07, 0.1527, 0.0, 0.8473, 0.0, 0.8473, 0.09469, 0.1527, 0.09469, 0.1527, 0.0, 0.8473, 0.0, 0.8473, 0.09469, 0.1527, 0.09469, 0.1527, 0.0, 0.8473, 0.0, 0.8473, 0.09469, 0.1527, 0.09469, 0.1527, 0.09469, 0.1527, 0.0, 0.8473, 0.0, 0.8473, 0.09469, 0.8473, 0.0, 0.8473, 0.09469, 0.1527, 0.09469, 0.1527, 0.0, 0.1527, 0.0, 0.8473, 0.0, 0.8473, 0.09469, 0.1527, 0.09469, 0.8473, 0.0, 0.8473, 0.09469, 0.1527, 0.09469, 0.1527, 0.0, 0.1527, 0.0, 0.8473, 0.0, 0.8473, 0.09469, 0.1527, 0.09469, 0.8473, 0.0, 0.8473, 0.09469, 0.1527, 0.09469, 0.1527, 0.0, 0.8473, 0.0, 0.8473, 0.09469, 0.1527, 0.09469, 0.1527, 0.0, 0.8473, 0.0, 0.8473, 0.09469, 0.1527, 0.09469, 0.1527, 0.0, 0.1527, 0.09469, 0.1527, 0.0, 0.8473, 0.0, 0.8473, 0.09469, 0.8473, 0.09469, 0.1527, 0.09469, 0.1527, 0.0, 0.8473, 0.0, 0.8473, 0.09469, 0.1527, 0.09469, 0.1527, 0.0, 0.8473, 0.0, 0.8473, 0.0, 0.8473, 0.09469, 0.1527, 0.09469, 0.1527, 0.0, 0.8473, 0.0, 0.8473, 0.09469, 0.1527, 0.09469, 0.1527, 0.0, 0.8473, 0.09469, 0.1527, 0.09469, 0.1527, 0.0, 0.8473, 0.0, 0.8473, 0.0, 0.8473, 0.09469, 0.1527, 0.09469, 0.1527, 0.0, 0.1527, 0.09469, 0.1527, 0.0, 0.8473, 0.0, 0.8473, 0.09469, 0.8473, 0.0, 0.8473, 0.09469, 0.1527, 0.09469, 0.1527, 0.0, 0.1527, 0.0, 0.8473, 0.0, 0.8473, 0.09469, 0.1527, 0.09469, 0.1527, 0.0, 0.8473, 0.0, 0.8473, 0.09469, 0.1527, 0.09469, 0.1527, 0.0, 0.8473, 0.0, 0.8473, 0.09469, 0.1527, 0.09469, 0.1527, 0.0, 0.8473, 0.0, 0.8473, 0.09469, 0.1527, 0.09469, 0.8473, 0.0, 0.8473, 0.09469, 0.1527, 0.09469, 0.1527, 0.0, 0.1527, 0.0, 0.8473, 0.0, 0.8473, 0.09469, 0.1527, 0.09469, 0.1527, 0.0, 0.8473, 0.0, 0.8473, 0.09469, 0.1527, 0.09469, 0.8473, 0.0, 0.8473, 0.09469, 0.1527, 0.09469, 0.1527, 0.0, 0.1527, 0.09469, 0.1527, 0.0, 0.8473, 0.0, 0.8473, 0.09469, 0.1527, 0.0, 0.8473, 0.0, 0.8473, 0.09469, 0.1527, 0.09469, 0.6943, 0.2897, 0.8351, 2.384e-07, 0.8724, 2.384e-07, 0.7159, 0.2897, 0.6943, 0.2897, 0.8724, 2.384e-07, 0.7292, 0.2897, 0.7159, 0.2897, 0.8724, 2.384e-07, 0.7292, 0.2897, 0.8724, 2.384e-07, 0.8953, 2.384e-07, 0.7337, 0.2897, 0.7292, 0.2897, 0.8953, 2.384e-07, 0.7292, 0.2897, 0.7337, 0.2897, 0.903, 2.384e-07, 0.8351, 2.384e-07, 0.6653, 0.2897, 0.6943, 0.2897, 0.4214, 0.0, 0.4544, 0.2897, 0.5, 0.2897, 0.7159, 0.2897, 0.7292, 0.2897, 0.8953, 2.384e-07, 0.4214, 0.0, 0.5, 0.2897, 0.5, 0.0, 0.6943, 0.2897, 0.7159, 0.2897, 0.8724, 2.384e-07, 0.5, 0.2897, 0.5456, 0.2897, 0.5, 0.0, 0.4106, 0.2897, 0.4544, 0.2897, 0.4214, 0.0, 0.6542, 0.0, 0.5786, 0.0, 0.5894, 0.2897, 0.7337, 0.2897, 0.8953, 2.384e-07, 0.903, 2.384e-07, 0.7292, 0.2897, 0.903, 2.384e-07, 0.8953, 2.384e-07, 0.5786, 0.0, 0.5, 0.0, 0.5456, 0.2897, 0.5894, 0.2897, 0.5786, 0.0, 0.5456, 0.2897, 0.785, 2.384e-07, 0.6298, 0.2897, 0.6653, 0.2897, 0.6298, 0.2897, 0.6542, 0.0, 0.5894, 0.2897, 0.8724, 2.384e-07, 0.8351, 2.384e-07, 0.6943, 0.2897, 0.7239, 2.384e-07, 0.6542, 0.0, 0.6298, 0.2897, 0.8351, 2.384e-07, 0.785, 2.384e-07, 0.6653, 0.2897, 0.785, 2.384e-07, 0.7239, 2.384e-07, 0.6298, 0.2897, 0.7159, 0.2897, 0.8953, 2.384e-07, 0.8724, 2.384e-07, 0.3702, 0.2897, 0.4106, 0.2897, 0.2761, 2.384e-07, 0.1276, 2.384e-07, 0.2708, 0.2897, 0.2841, 0.2897, 0.3347, 0.2897, 0.3702, 0.2897, 0.2761, 2.384e-07, 0.2708, 0.2897, 0.1047, 2.384e-07, 0.09697, 2.384e-07, 0.2841, 0.2897, 0.3057, 0.2897, 0.1649, 2.384e-07, 0.4106, 0.2897, 0.3458, 0.0, 0.2761, 2.384e-07, 0.3057, 0.2897, 0.215, 2.384e-07, 0.1649, 2.384e-07, 0.1276, 2.384e-07, 0.1047, 2.384e-07, 0.2708, 0.2897, 0.215, 2.384e-07, 0.3057, 0.2897, 0.3347, 0.2897, 0.4106, 0.2897, 0.4214, 0.0, 0.3458, 0.0, 0.1649, 2.384e-07, 0.1276, 2.384e-07, 0.2841, 0.2897, 0.2761, 2.384e-07, 0.215, 2.384e-07, 0.3347, 0.2897, 0.2708, 0.2897, 0.09697, 2.384e-07, 0.2663, 0.2897, 0.1047, 2.384e-07, 0.1276, 2.384e-07, 0.2708, 0.2897, 0.5786, 4.768e-07, 0.6542, 4.768e-07, 0.5456, 0.2897, 0.09697, 2.384e-07, 0.1047, 2.384e-07, 0.2708, 0.2897, 0.2841, 0.2897, 0.2708, 0.2897, 0.1276, 2.384e-07, 0.1649, 2.384e-07, 0.2841, 0.2897, 0.1276, 2.384e-07, 0.2841, 0.2897, 0.1649, 2.384e-07, 0.3057, 0.2897, 0.2663, 0.2897, 0.09697, 2.384e-07, 0.2708, 0.2897, 0.215, 2.384e-07, 0.3347, 0.2897, 0.1649, 2.384e-07, 0.3347, 0.2897, 0.215, 2.384e-07, 0.2761, 2.384e-07, 0.3702, 0.2897, 0.3347, 0.2897, 0.2761, 2.384e-07, 0.3347, 0.2897, 0.3057, 0.2897, 0.1649, 2.384e-07, 0.4544, 0.2897, 0.3458, 4.768e-07, 0.4214, 4.768e-07, 0.5, 4.768e-07, 0.5786, 4.768e-07, 0.5456, 0.2897, 0.7239, 2.384e-07, 0.785, 2.384e-07, 0.6298, 0.2897, 0.6542, 4.768e-07, 0.5894, 0.2897, 0.5456, 0.2897, 0.785, 2.384e-07, 0.8351, 2.384e-07, 0.6653, 0.2897, 0.6653, 0.2897, 0.8351, 2.384e-07, 0.6943, 0.2897, 0.5, 0.2897, 0.4214, 4.768e-07, 0.5, 4.768e-07, 0.785, 2.384e-07, 0.6653, 0.2897, 0.6298, 0.2897, 0.4106, 0.2897, 0.2761, 2.384e-07, 0.3458, 4.768e-07, 0.3702, 0.2897, 0.2761, 2.384e-07, 0.4106, 0.2897, 0.4544, 0.2897, 0.4106, 0.2897, 0.3458, 4.768e-07, 0.5, 0.2897, 0.4544, 0.2897, 0.4214, 4.768e-07, 0.5456, 0.2897, 0.5, 0.2897, 0.5, 4.768e-07, 0.6542, 4.768e-07, 0.6298, 0.2897, 0.5894, 0.2897, 0.6542, 4.768e-07, 0.7239, 2.384e-07, 0.6298, 0.2897, 0.2225, 0.0, 0.7775, 0.0, 0.7775, 0.2938, 0.2225, 0.2938, 0.2225, 0.0, 0.7775, 0.0, 0.7775, 0.2938, 0.2225, 0.2938, 0.2225, 0.0, 0.7775, 0.0, 0.7775, 0.2938, 0.2225, 0.2938, 0.2225, 0.0, 0.7775, 0.0, 0.7775, 0.2938, 0.2225, 0.2938, 0.2225, 0.0, 0.7775, 0.0, 0.7775, 0.2938, 0.2225, 0.2938, 0.2225, 0.0, 0.7775, 0.0, 0.7775, 0.2938, 0.2225, 0.2938, 0.2225, 0.0, 0.7775, 0.0, 0.7775, 0.2938, 0.2225, 0.2938, 0.2225, 0.0, 0.7775, 0.0, 0.7775, 0.2938, 0.2225, 0.2938, 0.2225, 0.0, 0.7775, 0.0, 0.7775, 0.2938, 0.2225, 0.2938, 0.2225, 0.0, 0.7775, 0.0, 0.7775, 0.2938, 0.2225, 0.2938, 0.2225, 0.0, 0.7775, 0.0, 0.7775, 0.2938, 0.2225, 0.2938, 0.2225, 0.0, 0.7775, 0.0, 0.7775, 0.2938, 0.2225, 0.2938, 0.2225, 0.0, 0.7775, 0.0, 0.7775, 0.2938, 0.2225, 0.2938, 0.2225, 0.0, 0.7775, 0.0, 0.7775, 0.2938, 0.2225, 0.2938, 0.2225, 0.0, 0.7775, 0.0, 0.7775, 0.2938, 0.2225, 0.2938, 0.2225, 0.0, 0.7775, 0.0, 0.7775, 0.2938, 0.2225, 0.2938, 0.2225, 0.0, 0.7775, 0.0, 0.7775, 0.2938, 0.2225, 0.2938, 0.2225, 0.0, 0.7775, 0.0, 0.7775, 0.2938, 0.2225, 0.2938, 0.2225, 0.0, 0.7775, 0.0, 0.7775, 0.2938, 0.2225, 0.2938, 0.2225, 0.0, 0.7775, 0.0, 0.7775, 0.2938, 0.2225, 0.2938, 0.2225, 0.0, 0.7775, 0.0, 0.7775, 0.2938, 0.2225, 0.2938, 0.2225, 0.0, 0.7775, 0.0, 0.7775, 0.2938, 0.2225, 0.2938, 0.2225, 0.0, 0.7775, 0.0, 0.7775, 0.2938, 0.2225, 0.2938, 0.2225, 0.0, 0.7775, 0.0, 0.7775, 0.2938, 0.2225, 0.2938, 0.2225, 0.0, 0.7775, 0.0, 0.7775, 0.2938, 0.2225, 0.2938, 0.2225, 0.0, 0.7775, 0.0, 0.7775, 0.2938, 0.2225, 0.2938, 0.2225, 0.0, 0.7775, 0.0, 0.7775, 0.2938, 0.2225, 0.2938, 0.2225, 0.0, 0.7775, 0.0, 0.7775, 0.2938, 0.2225, 0.2938, 0.2225, 0.0, 0.7775, 0.0, 0.7775, 0.2938, 0.2225, 0.2938, 0.2225, 0.0, 0.7775, 0.0, 0.7775, 0.2938, 0.2225, 0.2938, 0.2225, 0.0, 0.7775, 0.0, 0.7775, 0.2938, 0.2225, 0.2938, 0.2225, 0.0, 0.7775, 0.0, 0.7775, 0.2938, 0.2225, 0.2938, 0.2951, 0.7656, 0.7049, 0.7656, 0.7049, 1.0, 0.2951, 1.0, 0.2951, 0.7656, 0.7049, 0.7656, 0.7049, 1.0, 0.2951, 1.0, 0.2951, 0.7656, 0.7049, 0.7656, 0.7049, 1.0, 0.2951, 1.0, 0.2951, 0.7656, 0.7049, 0.7656, 0.7049, 1.0, 0.2951, 1.0, 0.2951, 0.7656, 0.7049, 0.7656, 0.7049, 1.0, 0.2951, 1.0, 0.2951, 0.7656, 0.7049, 0.7656, 0.7049, 1.0, 0.2951, 1.0, 0.2951, 0.7656, 0.7049, 0.7656, 0.7049, 1.0, 0.2951, 1.0, 0.2951, 0.7656, 0.7049, 0.7656, 0.7049, 1.0, 0.2951, 1.0, 0.2951, 0.7656, 0.7049, 0.7656, 0.7049, 1.0, 0.2951, 1.0, 0.2951, 0.7656, 0.7049, 0.7656, 0.7049, 1.0, 0.2951, 1.0, 0.2951, 0.7656, 0.7049, 0.7656, 0.7049, 1.0, 0.2951, 1.0, 0.2951, 0.7656, 0.7049, 0.7656, 0.7049, 1.0, 0.2951, 1.0, 0.2951, 0.7656, 0.7049, 0.7656, 0.7049, 1.0, 0.2951, 1.0, 0.2951, 0.7656, 0.7049, 0.7656, 0.7049, 1.0, 0.2951, 1.0, 0.2951, 0.7656, 0.7049, 0.7656, 0.7049, 1.0, 0.2951, 1.0, 0.2951, 0.7656, 0.7049, 0.7656, 0.7049, 1.0, 0.2951, 1.0, 0.2951, 0.7656, 0.7049, 0.7656, 0.7049, 1.0, 0.2951, 1.0, 0.2951, 0.7656, 0.7049, 0.7656, 0.7049, 1.0, 0.2951, 1.0, 0.2951, 0.7656, 0.7049, 0.7656, 0.7049, 1.0, 0.2951, 1.0, 0.2951, 0.7656, 0.7049, 0.7656, 0.7049, 1.0, 0.2951, 1.0, 0.2951, 0.7656, 0.7049, 0.7656, 0.7049, 1.0, 0.2951, 1.0, 0.2951, 0.7656, 0.7049, 0.7656, 0.7049, 1.0, 0.2951, 1.0, 0.2951, 0.7656, 0.7049, 0.7656, 0.7049, 1.0, 0.2951, 1.0, 0.2951, 0.7656, 0.7049, 0.7656, 0.7049, 1.0, 0.2951, 1.0, 0.2951, 0.7656, 0.7049, 0.7656, 0.7049, 1.0, 0.2951, 1.0, 0.2951, 0.7656, 0.7049, 0.7656, 0.7049, 1.0, 0.2951, 1.0, 0.2951, 0.7656, 0.7049, 0.7656, 0.7049, 1.0, 0.2951, 1.0, 0.2951, 0.7656, 0.7049, 0.7656, 0.7049, 1.0, 0.2951, 1.0, 0.2951, 0.7656, 0.7049, 0.7656, 0.7049, 1.0, 0.2951, 1.0, 0.2951, 0.7656, 0.7049, 0.7656, 0.7049, 1.0, 0.2951, 1.0, 0.2951, 0.7656, 0.7049, 0.7656, 0.7049, 1.0, 0.2951, 1.0, 0.2951, 0.7656, 0.7049, 0.7656, 0.7049, 1.0, 0.2951, 1.0, 0.5, 0.7332, 0.5455, 0.7287, 0.5892, 0.7154, 0.6295, 0.6939, 0.6649, 0.6649, 0.6939, 0.6295, 0.7154, 0.5892, 0.7287, 0.5455, 0.7332, 0.5, 0.7287, 0.4545, 0.7154, 0.4108, 0.6939, 0.3705, 0.6649, 0.3351, 0.6295, 0.3061, 0.5892, 0.2846, 0.5455, 0.2713, 0.5, 0.2668, 0.4545, 0.2713, 0.4108, 0.2846, 0.3705, 0.3061, 0.3351, 0.3351, 0.3061, 0.3705, 0.2846, 0.4108, 0.2713, 0.4545, 0.2668, 0.5, 0.2713, 0.5455, 0.2846, 0.5892, 0.3061, 0.6295, 0.3351, 0.6649, 0.3705, 0.6939, 0.4108, 0.7154, 0.4545, 0.7287, 0.8473, 0.09469, 0.1527, 0.09469, 0.1527, 0.0, 0.8473, 0.0, 0.8157, 0.8906, 0.8157, 1.0, 0.1843, 1.0, 0.1843, 0.8906, 0.8365, 0.0, 0.8365, 0.1169, 0.1635, 0.1169, 0.1635, 0.0])
me_cube.materials.append(mat_material)
me_cube.use_remesh_preserve_volume = False
me_cube.use_remesh_preserve_attributes = False
me_cube.use_mirror_vertex_groups = False
me_cube.update()

# ---- objects
ob_cube = bpy.data.objects.new('Cube', me_cube)

# ---- transforms, parenting, visibility, modifiers, constraints
ob_cube.location = (0.0, 0.0, 0.0)
ob_cube.lock_rotations_4d = False
ob_cube.empty_display_type = 'ARROWS'
ob_cube.lineart.crease_threshold = 0.0

# ---- collection membership
col_collection_1.objects.link(ob_cube)

# ---- scene / render settings (as saved in the file)
scene.frame_start = 1; scene.frame_end = 250; scene.frame_set(1)
scene.render.engine = 'BLENDER_EEVEE_NEXT'
scene.render.image_settings.compression = 90
scene.render.resolution_percentage = 50
scene.render.dither_intensity = 0.0
scene.cycles.use_denoising = False
scene.cycles.samples = 10
scene.cycles.sampling_pattern = 'TABULATED_SOBOL'
scene.cycles.light_sampling_threshold = 0.0
scene.cycles.use_adaptive_sampling = False
scene.cycles.use_light_tree = False
scene.cycles.blur_glossy = 0.0
scene.cycles.volume_bounces = 1
scene.cycles.pixel_filter_type = 'GAUSSIAN'
scene.cycles.sample_clamp_indirect = 0.0
scene.view_settings.view_transform = 'Standard'
bpy.context.view_layer.update()

# ---- added for rendering (the .blend has no active camera and no usable light): camera, sun
cam_auto = bpy.data.cameras.new('AutoCamera')
cam_auto.lens = 50.0
cam_auto.sensor_width = 36.0
cam_auto.clip_end = 1000.0
ob_auto_camera = bpy.data.objects.new('AutoCamera', cam_auto)
scene.collection.objects.link(ob_auto_camera)
ob_auto_camera.location = (3.02015, -3.62419, 2.23393)
ob_auto_camera.rotation_euler = (1.09748, -7.21219e-08, 0.694738)
scene.camera = ob_auto_camera
light_auto_sun = bpy.data.lights.new('AutoSun', 'SUN')
light_auto_sun.energy = 3.0
light_auto_sun.angle = 0.0523599
ob_auto_sun = bpy.data.objects.new('AutoSun', light_auto_sun)
scene.collection.objects.link(ob_auto_sun)
ob_auto_sun.rotation_euler = (0.872665, 0.174533, 0.523599)
bpy.context.view_layer.update()
